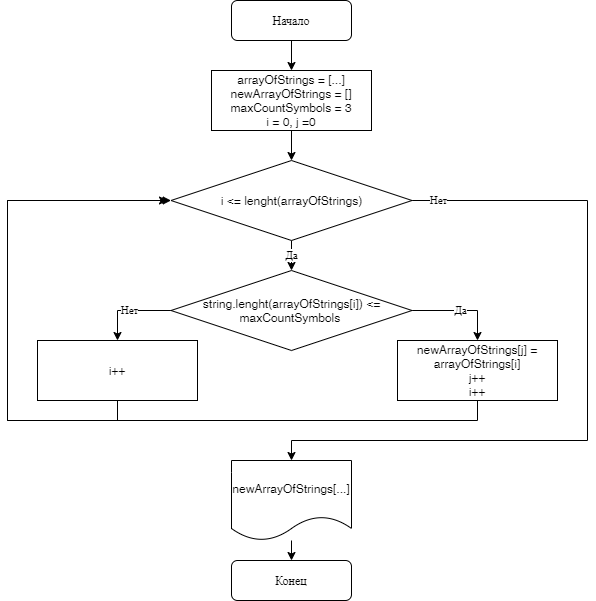

The diagram above was exported from draw.io. Its source (the exported page's mxGraphModel, read from the mxfile embedded in the PNG):
<mxGraphModel dx="918" dy="632" grid="1" gridSize="10" guides="1" tooltips="1" connect="1" arrows="1" fold="1" page="1" pageScale="1" pageWidth="827" pageHeight="1169" math="0" shadow="0">
  <root>
    <mxCell id="WIyWlLk6GJQsqaUBKTNV-0" />
    <mxCell id="WIyWlLk6GJQsqaUBKTNV-1" parent="WIyWlLk6GJQsqaUBKTNV-0" />
    <mxCell id="C3WrF9HDlXpc4gUqn1q9-9" style="edgeStyle=orthogonalEdgeStyle;rounded=0;orthogonalLoop=1;jettySize=auto;html=1;exitX=0.5;exitY=1;exitDx=0;exitDy=0;entryX=0.5;entryY=0;entryDx=0;entryDy=0;" edge="1" parent="WIyWlLk6GJQsqaUBKTNV-1" source="WIyWlLk6GJQsqaUBKTNV-3" target="C3WrF9HDlXpc4gUqn1q9-0">
      <mxGeometry relative="1" as="geometry" />
    </mxCell>
    <mxCell id="WIyWlLk6GJQsqaUBKTNV-3" value="Начало" style="rounded=1;whiteSpace=wrap;html=1;fontSize=12;glass=0;strokeWidth=1;shadow=0;" parent="WIyWlLk6GJQsqaUBKTNV-1" vertex="1">
      <mxGeometry x="354" y="40" width="120" height="40" as="geometry" />
    </mxCell>
    <mxCell id="C3WrF9HDlXpc4gUqn1q9-7" style="edgeStyle=orthogonalEdgeStyle;rounded=0;orthogonalLoop=1;jettySize=auto;html=1;exitX=0.5;exitY=1;exitDx=0;exitDy=0;entryX=0.5;entryY=0;entryDx=0;entryDy=0;" edge="1" parent="WIyWlLk6GJQsqaUBKTNV-1" source="C3WrF9HDlXpc4gUqn1q9-0" target="C3WrF9HDlXpc4gUqn1q9-10">
      <mxGeometry relative="1" as="geometry">
        <mxPoint x="414" y="200" as="targetPoint" />
      </mxGeometry>
    </mxCell>
    <mxCell id="C3WrF9HDlXpc4gUqn1q9-0" value="arrayOfStrings = [...]&lt;br&gt;newArrayOfStrings = []&lt;br&gt;maxCountSymbols = 3&lt;br&gt;i = 0, j =0" style="rounded=0;whiteSpace=wrap;html=1;" vertex="1" parent="WIyWlLk6GJQsqaUBKTNV-1">
      <mxGeometry x="334" y="110" width="160" height="60" as="geometry" />
    </mxCell>
    <mxCell id="C3WrF9HDlXpc4gUqn1q9-8" value="Да" style="edgeStyle=orthogonalEdgeStyle;rounded=0;orthogonalLoop=1;jettySize=auto;html=1;exitX=0.5;exitY=1;exitDx=0;exitDy=0;entryX=0.5;entryY=0;entryDx=0;entryDy=0;" edge="1" parent="WIyWlLk6GJQsqaUBKTNV-1" source="C3WrF9HDlXpc4gUqn1q9-10" target="C3WrF9HDlXpc4gUqn1q9-5">
      <mxGeometry relative="1" as="geometry">
        <mxPoint x="414" y="280" as="sourcePoint" />
      </mxGeometry>
    </mxCell>
    <mxCell id="C3WrF9HDlXpc4gUqn1q9-13" value="Да" style="edgeStyle=orthogonalEdgeStyle;rounded=0;orthogonalLoop=1;jettySize=auto;html=1;exitX=1;exitY=0.5;exitDx=0;exitDy=0;entryX=0.5;entryY=0;entryDx=0;entryDy=0;" edge="1" parent="WIyWlLk6GJQsqaUBKTNV-1" source="C3WrF9HDlXpc4gUqn1q9-5" target="C3WrF9HDlXpc4gUqn1q9-12">
      <mxGeometry relative="1" as="geometry" />
    </mxCell>
    <mxCell id="C3WrF9HDlXpc4gUqn1q9-17" value="Нет" style="edgeStyle=orthogonalEdgeStyle;rounded=0;orthogonalLoop=1;jettySize=auto;html=1;exitX=0;exitY=0.5;exitDx=0;exitDy=0;entryX=0.5;entryY=0;entryDx=0;entryDy=0;" edge="1" parent="WIyWlLk6GJQsqaUBKTNV-1" source="C3WrF9HDlXpc4gUqn1q9-5" target="C3WrF9HDlXpc4gUqn1q9-16">
      <mxGeometry relative="1" as="geometry" />
    </mxCell>
    <mxCell id="C3WrF9HDlXpc4gUqn1q9-5" value="string.lenght(arrayOfStrings[i]) &amp;lt;= maxCountSymbols&amp;nbsp;" style="rhombus;whiteSpace=wrap;html=1;" vertex="1" parent="WIyWlLk6GJQsqaUBKTNV-1">
      <mxGeometry x="293.5" y="310" width="241" height="80" as="geometry" />
    </mxCell>
    <mxCell id="C3WrF9HDlXpc4gUqn1q9-22" value="Нет" style="edgeStyle=orthogonalEdgeStyle;rounded=0;orthogonalLoop=1;jettySize=auto;html=1;exitX=1;exitY=0.5;exitDx=0;exitDy=0;entryX=0.5;entryY=0;entryDx=0;entryDy=0;" edge="1" parent="WIyWlLk6GJQsqaUBKTNV-1" source="C3WrF9HDlXpc4gUqn1q9-10" target="C3WrF9HDlXpc4gUqn1q9-21">
      <mxGeometry x="-0.9303" relative="1" as="geometry">
        <Array as="points">
          <mxPoint x="710" y="240" />
          <mxPoint x="710" y="480" />
        </Array>
        <mxPoint x="1" as="offset" />
      </mxGeometry>
    </mxCell>
    <mxCell id="C3WrF9HDlXpc4gUqn1q9-10" value="i &amp;lt;= lenght(arrayOfStrings)" style="rhombus;whiteSpace=wrap;html=1;" vertex="1" parent="WIyWlLk6GJQsqaUBKTNV-1">
      <mxGeometry x="293.5" y="200" width="241" height="80" as="geometry" />
    </mxCell>
    <mxCell id="C3WrF9HDlXpc4gUqn1q9-19" style="edgeStyle=orthogonalEdgeStyle;rounded=0;orthogonalLoop=1;jettySize=auto;html=1;exitX=0.5;exitY=1;exitDx=0;exitDy=0;" edge="1" parent="WIyWlLk6GJQsqaUBKTNV-1" source="C3WrF9HDlXpc4gUqn1q9-12">
      <mxGeometry relative="1" as="geometry">
        <mxPoint x="290" y="240" as="targetPoint" />
        <Array as="points">
          <mxPoint x="600" y="460" />
          <mxPoint x="130" y="460" />
          <mxPoint x="130" y="240" />
        </Array>
      </mxGeometry>
    </mxCell>
    <mxCell id="C3WrF9HDlXpc4gUqn1q9-12" value="newArrayOfStrings[j] = arrayOfStrings[i]&lt;br&gt;j++&lt;br&gt;i++" style="rounded=0;whiteSpace=wrap;html=1;" vertex="1" parent="WIyWlLk6GJQsqaUBKTNV-1">
      <mxGeometry x="520" y="380" width="160" height="60" as="geometry" />
    </mxCell>
    <mxCell id="C3WrF9HDlXpc4gUqn1q9-18" style="edgeStyle=orthogonalEdgeStyle;rounded=0;orthogonalLoop=1;jettySize=auto;html=1;exitX=0.5;exitY=1;exitDx=0;exitDy=0;entryX=0;entryY=0.5;entryDx=0;entryDy=0;" edge="1" parent="WIyWlLk6GJQsqaUBKTNV-1" source="C3WrF9HDlXpc4gUqn1q9-16" target="C3WrF9HDlXpc4gUqn1q9-10">
      <mxGeometry relative="1" as="geometry">
        <Array as="points">
          <mxPoint x="240" y="460" />
          <mxPoint x="130" y="460" />
          <mxPoint x="130" y="240" />
        </Array>
      </mxGeometry>
    </mxCell>
    <mxCell id="C3WrF9HDlXpc4gUqn1q9-16" value="i++" style="rounded=0;whiteSpace=wrap;html=1;" vertex="1" parent="WIyWlLk6GJQsqaUBKTNV-1">
      <mxGeometry x="160" y="380" width="160" height="60" as="geometry" />
    </mxCell>
    <mxCell id="C3WrF9HDlXpc4gUqn1q9-21" value="&lt;span&gt;newArrayOfStrings[...]&lt;/span&gt;" style="shape=document;whiteSpace=wrap;html=1;boundedLbl=1;" vertex="1" parent="WIyWlLk6GJQsqaUBKTNV-1">
      <mxGeometry x="354" y="500" width="120" height="80" as="geometry" />
    </mxCell>
    <mxCell id="C3WrF9HDlXpc4gUqn1q9-23" value="Конец" style="rounded=1;whiteSpace=wrap;html=1;fontSize=12;glass=0;strokeWidth=1;shadow=0;" vertex="1" parent="WIyWlLk6GJQsqaUBKTNV-1">
      <mxGeometry x="354" y="600" width="120" height="40" as="geometry" />
    </mxCell>
    <mxCell id="C3WrF9HDlXpc4gUqn1q9-26" value="" style="endArrow=classic;html=1;entryX=0.5;entryY=0;entryDx=0;entryDy=0;" edge="1" parent="WIyWlLk6GJQsqaUBKTNV-1" source="C3WrF9HDlXpc4gUqn1q9-21" target="C3WrF9HDlXpc4gUqn1q9-23">
      <mxGeometry width="50" height="50" relative="1" as="geometry">
        <mxPoint x="390" y="430" as="sourcePoint" />
        <mxPoint x="440" y="380" as="targetPoint" />
      </mxGeometry>
    </mxCell>
  </root>
</mxGraphModel>